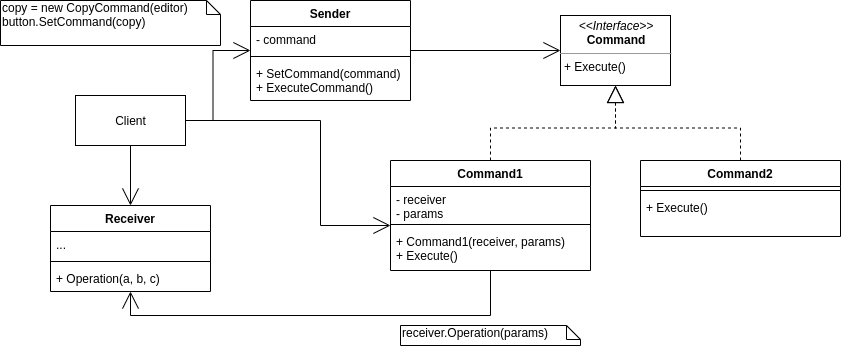

The diagram above was exported from draw.io. Its source (the exported page's mxGraphModel, read from the mxfile embedded in the PNG):
<mxGraphModel dx="1952" dy="1000" grid="1" gridSize="10" guides="1" tooltips="1" connect="1" arrows="1" fold="1" page="1" pageScale="1" pageWidth="850" pageHeight="1100" math="0" shadow="0">
  <root>
    <mxCell id="0" />
    <mxCell id="1" parent="0" />
    <mxCell id="SdWTPHjR23-AEQUHOPz0-2" value="&lt;p style=&quot;margin: 0px ; margin-top: 4px ; text-align: center&quot;&gt;&lt;i&gt;&amp;lt;&amp;lt;Interface&amp;gt;&amp;gt;&lt;/i&gt;&lt;br&gt;&lt;b&gt;Command&lt;/b&gt;&lt;/p&gt;&lt;hr size=&quot;1&quot;&gt;&lt;p style=&quot;margin: 0px ; margin-left: 4px&quot;&gt;&lt;span&gt;+ Execute()&lt;/span&gt;&lt;br&gt;&lt;/p&gt;" style="verticalAlign=top;align=left;overflow=fill;fontSize=12;fontFamily=Helvetica;html=1;" parent="1" vertex="1">
      <mxGeometry x="520" y="35" width="110" height="70" as="geometry" />
    </mxCell>
    <mxCell id="SdWTPHjR23-AEQUHOPz0-20" style="edgeStyle=orthogonalEdgeStyle;rounded=0;orthogonalLoop=1;jettySize=auto;html=1;endArrow=open;endFill=0;endSize=15;" parent="1" source="SdWTPHjR23-AEQUHOPz0-15" target="SdWTPHjR23-AEQUHOPz0-11" edge="1">
      <mxGeometry relative="1" as="geometry" />
    </mxCell>
    <mxCell id="SdWTPHjR23-AEQUHOPz0-22" style="edgeStyle=orthogonalEdgeStyle;rounded=0;orthogonalLoop=1;jettySize=auto;html=1;endArrow=open;endFill=0;endSize=15;" parent="1" source="SdWTPHjR23-AEQUHOPz0-15" target="SdWTPHjR23-AEQUHOPz0-3" edge="1">
      <mxGeometry relative="1" as="geometry">
        <Array as="points">
          <mxPoint x="280" y="140" />
          <mxPoint x="280" y="245" />
        </Array>
      </mxGeometry>
    </mxCell>
    <mxCell id="SdWTPHjR23-AEQUHOPz0-23" style="edgeStyle=orthogonalEdgeStyle;rounded=0;orthogonalLoop=1;jettySize=auto;html=1;endArrow=open;endFill=0;endSize=15;" parent="1" source="SdWTPHjR23-AEQUHOPz0-15" target="SdWTPHjR23-AEQUHOPz0-16" edge="1">
      <mxGeometry relative="1" as="geometry" />
    </mxCell>
    <mxCell id="SdWTPHjR23-AEQUHOPz0-15" value="Client" style="html=1;" parent="1" vertex="1">
      <mxGeometry x="35" y="115" width="110" height="50" as="geometry" />
    </mxCell>
    <mxCell id="SdWTPHjR23-AEQUHOPz0-21" style="edgeStyle=orthogonalEdgeStyle;rounded=0;orthogonalLoop=1;jettySize=auto;html=1;endArrow=open;endFill=0;endSize=15;" parent="1" source="SdWTPHjR23-AEQUHOPz0-11" target="SdWTPHjR23-AEQUHOPz0-2" edge="1">
      <mxGeometry relative="1" as="geometry" />
    </mxCell>
    <mxCell id="SdWTPHjR23-AEQUHOPz0-24" style="edgeStyle=orthogonalEdgeStyle;rounded=0;orthogonalLoop=1;jettySize=auto;html=1;endArrow=open;endFill=0;endSize=15;" parent="1" source="SdWTPHjR23-AEQUHOPz0-3" target="SdWTPHjR23-AEQUHOPz0-16" edge="1">
      <mxGeometry relative="1" as="geometry">
        <Array as="points">
          <mxPoint x="450" y="335" />
          <mxPoint x="90" y="335" />
        </Array>
      </mxGeometry>
    </mxCell>
    <mxCell id="SdWTPHjR23-AEQUHOPz0-27" style="edgeStyle=orthogonalEdgeStyle;rounded=0;orthogonalLoop=1;jettySize=auto;html=1;endArrow=block;endFill=0;endSize=15;dashed=1;" parent="1" source="SdWTPHjR23-AEQUHOPz0-3" target="SdWTPHjR23-AEQUHOPz0-2" edge="1">
      <mxGeometry relative="1" as="geometry" />
    </mxCell>
    <mxCell id="SdWTPHjR23-AEQUHOPz0-28" style="edgeStyle=orthogonalEdgeStyle;rounded=0;orthogonalLoop=1;jettySize=auto;html=1;dashed=1;endArrow=block;endFill=0;endSize=15;" parent="1" source="SdWTPHjR23-AEQUHOPz0-7" target="SdWTPHjR23-AEQUHOPz0-2" edge="1">
      <mxGeometry relative="1" as="geometry" />
    </mxCell>
    <mxCell id="SdWTPHjR23-AEQUHOPz0-25" value="receiver.Operation(params)" style="shape=note;whiteSpace=wrap;html=1;size=14;verticalAlign=top;align=left;spacingTop=-6;" parent="1" vertex="1">
      <mxGeometry x="360" y="345" width="180" height="20" as="geometry" />
    </mxCell>
    <mxCell id="SdWTPHjR23-AEQUHOPz0-26" value="copy = new CopyCommand(editor)&lt;br&gt;button.SetCommand(copy)" style="shape=note;whiteSpace=wrap;html=1;size=14;verticalAlign=top;align=left;spacingTop=-6;" parent="1" vertex="1">
      <mxGeometry x="-40" y="20" width="220" height="45" as="geometry" />
    </mxCell>
    <mxCell id="SdWTPHjR23-AEQUHOPz0-11" value="Sender" style="swimlane;fontStyle=1;align=center;verticalAlign=top;childLayout=stackLayout;horizontal=1;startSize=26;horizontalStack=0;resizeParent=1;resizeParentMax=0;resizeLast=0;collapsible=1;marginBottom=0;" parent="1" vertex="1">
      <mxGeometry x="210" y="20" width="160" height="100" as="geometry" />
    </mxCell>
    <mxCell id="SdWTPHjR23-AEQUHOPz0-12" value="- command" style="text;strokeColor=none;fillColor=none;align=left;verticalAlign=top;spacingLeft=4;spacingRight=4;overflow=hidden;rotatable=0;points=[[0,0.5],[1,0.5]];portConstraint=eastwest;" parent="SdWTPHjR23-AEQUHOPz0-11" vertex="1">
      <mxGeometry y="26" width="160" height="26" as="geometry" />
    </mxCell>
    <mxCell id="SdWTPHjR23-AEQUHOPz0-13" value="" style="line;strokeWidth=1;fillColor=none;align=left;verticalAlign=middle;spacingTop=-1;spacingLeft=3;spacingRight=3;rotatable=0;labelPosition=right;points=[];portConstraint=eastwest;" parent="SdWTPHjR23-AEQUHOPz0-11" vertex="1">
      <mxGeometry y="52" width="160" height="8" as="geometry" />
    </mxCell>
    <mxCell id="SdWTPHjR23-AEQUHOPz0-14" value="+ SetCommand(command)&#10;+ ExecuteCommand()" style="text;strokeColor=none;fillColor=none;align=left;verticalAlign=top;spacingLeft=4;spacingRight=4;overflow=hidden;rotatable=0;points=[[0,0.5],[1,0.5]];portConstraint=eastwest;" parent="SdWTPHjR23-AEQUHOPz0-11" vertex="1">
      <mxGeometry y="60" width="160" height="40" as="geometry" />
    </mxCell>
    <mxCell id="SdWTPHjR23-AEQUHOPz0-3" value="Command1" style="swimlane;fontStyle=1;align=center;verticalAlign=top;childLayout=stackLayout;horizontal=1;startSize=26;horizontalStack=0;resizeParent=1;resizeParentMax=0;resizeLast=0;collapsible=1;marginBottom=0;" parent="1" vertex="1">
      <mxGeometry x="350" y="180" width="200" height="110" as="geometry" />
    </mxCell>
    <mxCell id="SdWTPHjR23-AEQUHOPz0-4" value="- receiver&#10;- params" style="text;strokeColor=none;fillColor=none;align=left;verticalAlign=top;spacingLeft=4;spacingRight=4;overflow=hidden;rotatable=0;points=[[0,0.5],[1,0.5]];portConstraint=eastwest;" parent="SdWTPHjR23-AEQUHOPz0-3" vertex="1">
      <mxGeometry y="26" width="200" height="34" as="geometry" />
    </mxCell>
    <mxCell id="SdWTPHjR23-AEQUHOPz0-5" value="" style="line;strokeWidth=1;fillColor=none;align=left;verticalAlign=middle;spacingTop=-1;spacingLeft=3;spacingRight=3;rotatable=0;labelPosition=right;points=[];portConstraint=eastwest;" parent="SdWTPHjR23-AEQUHOPz0-3" vertex="1">
      <mxGeometry y="60" width="200" height="8" as="geometry" />
    </mxCell>
    <mxCell id="SdWTPHjR23-AEQUHOPz0-6" value="+ Command1(receiver, params)&#10;+ Execute()" style="text;strokeColor=none;fillColor=none;align=left;verticalAlign=top;spacingLeft=4;spacingRight=4;overflow=hidden;rotatable=0;points=[[0,0.5],[1,0.5]];portConstraint=eastwest;" parent="SdWTPHjR23-AEQUHOPz0-3" vertex="1">
      <mxGeometry y="68" width="200" height="42" as="geometry" />
    </mxCell>
    <mxCell id="SdWTPHjR23-AEQUHOPz0-7" value="Command2" style="swimlane;fontStyle=1;align=center;verticalAlign=top;childLayout=stackLayout;horizontal=1;startSize=26;horizontalStack=0;resizeParent=1;resizeParentMax=0;resizeLast=0;collapsible=1;marginBottom=0;" parent="1" vertex="1">
      <mxGeometry x="600" y="180" width="200" height="76" as="geometry" />
    </mxCell>
    <mxCell id="SdWTPHjR23-AEQUHOPz0-9" value="" style="line;strokeWidth=1;fillColor=none;align=left;verticalAlign=middle;spacingTop=-1;spacingLeft=3;spacingRight=3;rotatable=0;labelPosition=right;points=[];portConstraint=eastwest;" parent="SdWTPHjR23-AEQUHOPz0-7" vertex="1">
      <mxGeometry y="26" width="200" height="8" as="geometry" />
    </mxCell>
    <mxCell id="SdWTPHjR23-AEQUHOPz0-10" value="+ Execute()" style="text;strokeColor=none;fillColor=none;align=left;verticalAlign=top;spacingLeft=4;spacingRight=4;overflow=hidden;rotatable=0;points=[[0,0.5],[1,0.5]];portConstraint=eastwest;" parent="SdWTPHjR23-AEQUHOPz0-7" vertex="1">
      <mxGeometry y="34" width="200" height="42" as="geometry" />
    </mxCell>
    <mxCell id="SdWTPHjR23-AEQUHOPz0-16" value="Receiver" style="swimlane;fontStyle=1;align=center;verticalAlign=top;childLayout=stackLayout;horizontal=1;startSize=26;horizontalStack=0;resizeParent=1;resizeParentMax=0;resizeLast=0;collapsible=1;marginBottom=0;" parent="1" vertex="1">
      <mxGeometry x="10" y="225" width="160" height="86" as="geometry" />
    </mxCell>
    <mxCell id="SdWTPHjR23-AEQUHOPz0-17" value="..." style="text;strokeColor=none;fillColor=none;align=left;verticalAlign=top;spacingLeft=4;spacingRight=4;overflow=hidden;rotatable=0;points=[[0,0.5],[1,0.5]];portConstraint=eastwest;" parent="SdWTPHjR23-AEQUHOPz0-16" vertex="1">
      <mxGeometry y="26" width="160" height="26" as="geometry" />
    </mxCell>
    <mxCell id="SdWTPHjR23-AEQUHOPz0-18" value="" style="line;strokeWidth=1;fillColor=none;align=left;verticalAlign=middle;spacingTop=-1;spacingLeft=3;spacingRight=3;rotatable=0;labelPosition=right;points=[];portConstraint=eastwest;" parent="SdWTPHjR23-AEQUHOPz0-16" vertex="1">
      <mxGeometry y="52" width="160" height="8" as="geometry" />
    </mxCell>
    <mxCell id="SdWTPHjR23-AEQUHOPz0-19" value="+ Operation(a, b, c)" style="text;strokeColor=none;fillColor=none;align=left;verticalAlign=top;spacingLeft=4;spacingRight=4;overflow=hidden;rotatable=0;points=[[0,0.5],[1,0.5]];portConstraint=eastwest;" parent="SdWTPHjR23-AEQUHOPz0-16" vertex="1">
      <mxGeometry y="60" width="160" height="26" as="geometry" />
    </mxCell>
  </root>
</mxGraphModel>